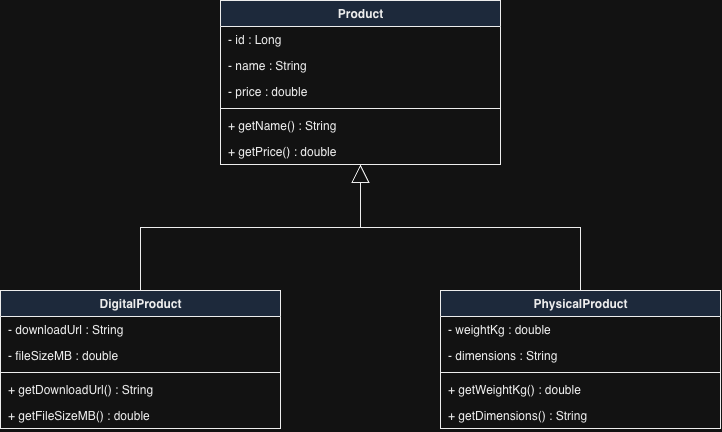

The diagram above was exported from draw.io. Its source (the exported page's mxGraphModel, read from the mxfile embedded in the PNG):
<mxGraphModel dx="1222" dy="773" grid="1" gridSize="10" guides="1" tooltips="1" connect="1" arrows="1" fold="1" page="1" pageScale="1" pageWidth="900" pageHeight="700" background="#ffffff" math="0" shadow="0">
  <root>
    <mxCell id="0" />
    <mxCell id="1" parent="0" />
    <mxCell id="Product" parent="1" style="swimlane;fontStyle=1;align=center;verticalAlign=top;childLayout=stackLayout;horizontal=1;startSize=26;horizontalStack=0;resizeParent=1;resizeParentMax=0;resizeLast=0;collapsible=0;marginBottom=0;html=1;fillColor=#dae8fc;strokeColor=#000000;fontColor=#000000;swimlaneFillColor=#ffffff;" value="Product" vertex="1">
      <mxGeometry height="164" width="280" x="300" y="40" as="geometry" />
    </mxCell>
    <mxCell id="Product_a0" parent="Product" style="text;strokeColor=none;fillColor=none;align=left;verticalAlign=top;spacingLeft=6;overflow=hidden;rotatable=0;points=[[0,0.5],[1,0.5]];portConstraint=eastwest;html=1;fontColor=#000000;" value="- id : Long" vertex="1">
      <mxGeometry height="26" width="280" y="26" as="geometry" />
    </mxCell>
    <mxCell id="Product_a1" parent="Product" style="text;strokeColor=none;fillColor=none;align=left;verticalAlign=top;spacingLeft=6;overflow=hidden;rotatable=0;points=[[0,0.5],[1,0.5]];portConstraint=eastwest;html=1;fontColor=#000000;" value="- name : String" vertex="1">
      <mxGeometry height="26" width="280" y="52" as="geometry" />
    </mxCell>
    <mxCell id="Product_a2" parent="Product" style="text;strokeColor=none;fillColor=none;align=left;verticalAlign=top;spacingLeft=6;overflow=hidden;rotatable=0;points=[[0,0.5],[1,0.5]];portConstraint=eastwest;html=1;fontColor=#000000;" value="- price : double" vertex="1">
      <mxGeometry height="26" width="280" y="78" as="geometry" />
    </mxCell>
    <mxCell id="Product_d" parent="Product" style="line;strokeWidth=1;fillColor=none;align=left;verticalAlign=middle;rotatable=0;points=[];portConstraint=eastwest;html=1;strokeColor=#000000;" value="" vertex="1">
      <mxGeometry height="8" width="280" y="104" as="geometry" />
    </mxCell>
    <mxCell id="Product_m0" parent="Product" style="text;strokeColor=none;fillColor=none;align=left;verticalAlign=top;spacingLeft=6;overflow=hidden;rotatable=0;points=[[0,0.5],[1,0.5]];portConstraint=eastwest;html=1;fontColor=#000000;" value="+ getName() : String" vertex="1">
      <mxGeometry height="26" width="280" y="112" as="geometry" />
    </mxCell>
    <mxCell id="Product_m1" parent="Product" style="text;strokeColor=none;fillColor=none;align=left;verticalAlign=top;spacingLeft=6;overflow=hidden;rotatable=0;points=[[0,0.5],[1,0.5]];portConstraint=eastwest;html=1;fontColor=#000000;" value="+ getPrice() : double" vertex="1">
      <mxGeometry height="26" width="280" y="138" as="geometry" />
    </mxCell>
    <mxCell id="DigitalProduct" parent="1" style="swimlane;fontStyle=1;align=center;verticalAlign=top;childLayout=stackLayout;horizontal=1;startSize=26;horizontalStack=0;resizeParent=1;resizeParentMax=0;resizeLast=0;collapsible=0;marginBottom=0;html=1;fillColor=#dae8fc;strokeColor=#000000;fontColor=#000000;swimlaneFillColor=#ffffff;" value="DigitalProduct" vertex="1">
      <mxGeometry height="138" width="280" x="80" y="330" as="geometry" />
    </mxCell>
    <mxCell id="DigitalProduct_a0" parent="DigitalProduct" style="text;strokeColor=none;fillColor=none;align=left;verticalAlign=top;spacingLeft=6;overflow=hidden;rotatable=0;points=[[0,0.5],[1,0.5]];portConstraint=eastwest;html=1;fontColor=#000000;" value="- downloadUrl : String" vertex="1">
      <mxGeometry height="26" width="280" y="26" as="geometry" />
    </mxCell>
    <mxCell id="DigitalProduct_a1" parent="DigitalProduct" style="text;strokeColor=none;fillColor=none;align=left;verticalAlign=top;spacingLeft=6;overflow=hidden;rotatable=0;points=[[0,0.5],[1,0.5]];portConstraint=eastwest;html=1;fontColor=#000000;" value="- fileSizeMB : double" vertex="1">
      <mxGeometry height="26" width="280" y="52" as="geometry" />
    </mxCell>
    <mxCell id="DigitalProduct_d" parent="DigitalProduct" style="line;strokeWidth=1;fillColor=none;align=left;verticalAlign=middle;rotatable=0;points=[];portConstraint=eastwest;html=1;strokeColor=#000000;" value="" vertex="1">
      <mxGeometry height="8" width="280" y="78" as="geometry" />
    </mxCell>
    <mxCell id="DigitalProduct_m0" parent="DigitalProduct" style="text;strokeColor=none;fillColor=none;align=left;verticalAlign=top;spacingLeft=6;overflow=hidden;rotatable=0;points=[[0,0.5],[1,0.5]];portConstraint=eastwest;html=1;fontColor=#000000;" value="+ getDownloadUrl() : String" vertex="1">
      <mxGeometry height="26" width="280" y="86" as="geometry" />
    </mxCell>
    <mxCell id="DigitalProduct_m1" parent="DigitalProduct" style="text;strokeColor=none;fillColor=none;align=left;verticalAlign=top;spacingLeft=6;overflow=hidden;rotatable=0;points=[[0,0.5],[1,0.5]];portConstraint=eastwest;html=1;fontColor=#000000;" value="+ getFileSizeMB() : double" vertex="1">
      <mxGeometry height="26" width="280" y="112" as="geometry" />
    </mxCell>
    <mxCell id="PhysicalProduct" parent="1" style="swimlane;fontStyle=1;align=center;verticalAlign=top;childLayout=stackLayout;horizontal=1;startSize=26;horizontalStack=0;resizeParent=1;resizeParentMax=0;resizeLast=0;collapsible=0;marginBottom=0;html=1;fillColor=#dae8fc;strokeColor=#000000;fontColor=#000000;swimlaneFillColor=#ffffff;" value="PhysicalProduct" vertex="1">
      <mxGeometry height="138" width="280" x="520" y="330" as="geometry" />
    </mxCell>
    <mxCell id="PhysicalProduct_a0" parent="PhysicalProduct" style="text;strokeColor=none;fillColor=none;align=left;verticalAlign=top;spacingLeft=6;overflow=hidden;rotatable=0;points=[[0,0.5],[1,0.5]];portConstraint=eastwest;html=1;fontColor=#000000;" value="- weightKg : double" vertex="1">
      <mxGeometry height="26" width="280" y="26" as="geometry" />
    </mxCell>
    <mxCell id="PhysicalProduct_a1" parent="PhysicalProduct" style="text;strokeColor=none;fillColor=none;align=left;verticalAlign=top;spacingLeft=6;overflow=hidden;rotatable=0;points=[[0,0.5],[1,0.5]];portConstraint=eastwest;html=1;fontColor=#000000;" value="- dimensions : String" vertex="1">
      <mxGeometry height="26" width="280" y="52" as="geometry" />
    </mxCell>
    <mxCell id="PhysicalProduct_d" parent="PhysicalProduct" style="line;strokeWidth=1;fillColor=none;align=left;verticalAlign=middle;rotatable=0;points=[];portConstraint=eastwest;html=1;strokeColor=#000000;" value="" vertex="1">
      <mxGeometry height="8" width="280" y="78" as="geometry" />
    </mxCell>
    <mxCell id="PhysicalProduct_m0" parent="PhysicalProduct" style="text;strokeColor=none;fillColor=none;align=left;verticalAlign=top;spacingLeft=6;overflow=hidden;rotatable=0;points=[[0,0.5],[1,0.5]];portConstraint=eastwest;html=1;fontColor=#000000;" value="+ getWeightKg() : double" vertex="1">
      <mxGeometry height="26" width="280" y="86" as="geometry" />
    </mxCell>
    <mxCell id="PhysicalProduct_m1" parent="PhysicalProduct" style="text;strokeColor=none;fillColor=none;align=left;verticalAlign=top;spacingLeft=6;overflow=hidden;rotatable=0;points=[[0,0.5],[1,0.5]];portConstraint=eastwest;html=1;fontColor=#000000;" value="+ getDimensions() : String" vertex="1">
      <mxGeometry height="26" width="280" y="112" as="geometry" />
    </mxCell>
    <mxCell id="inh_DigitalProduct" edge="1" parent="1" source="DigitalProduct" style="endArrow=block;endFill=0;endSize=16;html=1;rounded=0;edgeStyle=orthogonalEdgeStyle;strokeColor=#000000;exitX=0.5;exitY=0;entryX=0.5;entryY=1;" target="Product">
      <mxGeometry relative="1" as="geometry" />
    </mxCell>
    <mxCell id="inh_PhysicalProduct" edge="1" parent="1" source="PhysicalProduct" style="endArrow=block;endFill=0;endSize=16;html=1;rounded=0;edgeStyle=orthogonalEdgeStyle;strokeColor=#000000;exitX=0.5;exitY=0;entryX=0.5;entryY=1;" target="Product">
      <mxGeometry relative="1" as="geometry" />
    </mxCell>
  </root>
</mxGraphModel>